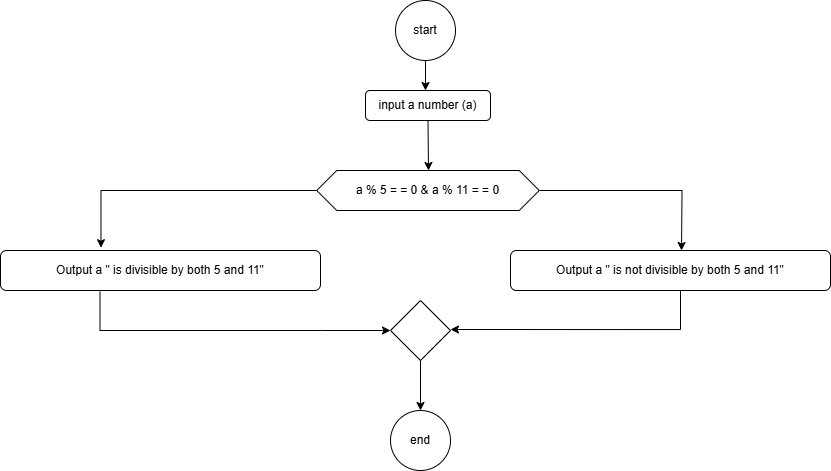

The diagram above was exported from draw.io. Its source (the exported page's mxGraphModel, read from the mxfile embedded in the PNG):
<mxGraphModel dx="1842" dy="538" grid="1" gridSize="10" guides="1" tooltips="1" connect="1" arrows="1" fold="1" page="1" pageScale="1" pageWidth="850" pageHeight="1100" math="0" shadow="0">
  <root>
    <mxCell id="0" />
    <mxCell id="1" parent="0" />
    <mxCell id="KRrW3zrbZ-SDsP1CtuoK-1" value="start" style="ellipse;whiteSpace=wrap;html=1;aspect=fixed;" vertex="1" parent="1">
      <mxGeometry x="385" y="30" width="60" height="60" as="geometry" />
    </mxCell>
    <mxCell id="KRrW3zrbZ-SDsP1CtuoK-2" value="" style="endArrow=classic;html=1;rounded=0;exitX=0.5;exitY=1;exitDx=0;exitDy=0;" edge="1" parent="1" source="KRrW3zrbZ-SDsP1CtuoK-1">
      <mxGeometry width="50" height="50" relative="1" as="geometry">
        <mxPoint x="400" y="320" as="sourcePoint" />
        <mxPoint x="415" y="120" as="targetPoint" />
      </mxGeometry>
    </mxCell>
    <mxCell id="KRrW3zrbZ-SDsP1CtuoK-3" value="input a number (a)" style="rounded=1;whiteSpace=wrap;html=1;" vertex="1" parent="1">
      <mxGeometry x="355" y="120" width="125" height="30" as="geometry" />
    </mxCell>
    <mxCell id="KRrW3zrbZ-SDsP1CtuoK-4" value="" style="endArrow=classic;html=1;rounded=0;exitX=0.5;exitY=1;exitDx=0;exitDy=0;" edge="1" parent="1" source="KRrW3zrbZ-SDsP1CtuoK-3">
      <mxGeometry width="50" height="50" relative="1" as="geometry">
        <mxPoint x="400" y="320" as="sourcePoint" />
        <mxPoint x="418" y="200" as="targetPoint" />
      </mxGeometry>
    </mxCell>
    <mxCell id="KRrW3zrbZ-SDsP1CtuoK-7" value="" style="edgeStyle=orthogonalEdgeStyle;rounded=0;orthogonalLoop=1;jettySize=auto;html=1;" edge="1" parent="1" source="KRrW3zrbZ-SDsP1CtuoK-5">
      <mxGeometry relative="1" as="geometry">
        <mxPoint x="671" y="280" as="targetPoint" />
      </mxGeometry>
    </mxCell>
    <mxCell id="KRrW3zrbZ-SDsP1CtuoK-5" value="a % 5 = = 0 &amp;amp; a % 11 = = 0" style="shape=hexagon;perimeter=hexagonPerimeter2;whiteSpace=wrap;html=1;fixedSize=1;" vertex="1" parent="1">
      <mxGeometry x="306.25" y="200" width="222.5" height="40" as="geometry" />
    </mxCell>
    <mxCell id="KRrW3zrbZ-SDsP1CtuoK-8" value="Output a &quot; is not divisible by both 5 and 11&quot;" style="rounded=1;whiteSpace=wrap;html=1;" vertex="1" parent="1">
      <mxGeometry x="500" y="280" width="320" height="40" as="geometry" />
    </mxCell>
    <mxCell id="KRrW3zrbZ-SDsP1CtuoK-9" value="Output a &quot; is divisible by both 5 and 11&quot;" style="rounded=1;whiteSpace=wrap;html=1;" vertex="1" parent="1">
      <mxGeometry x="-10" y="280" width="320" height="40" as="geometry" />
    </mxCell>
    <mxCell id="KRrW3zrbZ-SDsP1CtuoK-10" value="" style="edgeStyle=orthogonalEdgeStyle;rounded=0;orthogonalLoop=1;jettySize=auto;html=1;exitX=0;exitY=0.5;exitDx=0;exitDy=0;entryX=0.314;entryY=-0.07;entryDx=0;entryDy=0;entryPerimeter=0;" edge="1" parent="1" source="KRrW3zrbZ-SDsP1CtuoK-5" target="KRrW3zrbZ-SDsP1CtuoK-9">
      <mxGeometry relative="1" as="geometry">
        <mxPoint x="539" y="230" as="sourcePoint" />
        <mxPoint x="681" y="290" as="targetPoint" />
      </mxGeometry>
    </mxCell>
    <mxCell id="KRrW3zrbZ-SDsP1CtuoK-11" value="" style="edgeStyle=orthogonalEdgeStyle;rounded=0;orthogonalLoop=1;jettySize=auto;html=1;exitX=0.311;exitY=1.03;exitDx=0;exitDy=0;exitPerimeter=0;" edge="1" parent="1" source="KRrW3zrbZ-SDsP1CtuoK-9">
      <mxGeometry relative="1" as="geometry">
        <mxPoint x="549" y="240" as="sourcePoint" />
        <mxPoint x="380" y="360" as="targetPoint" />
        <Array as="points">
          <mxPoint x="90" y="360" />
          <mxPoint x="311" y="360" />
        </Array>
      </mxGeometry>
    </mxCell>
    <mxCell id="KRrW3zrbZ-SDsP1CtuoK-14" value="" style="edgeStyle=orthogonalEdgeStyle;rounded=0;orthogonalLoop=1;jettySize=auto;html=1;exitX=0.311;exitY=1.03;exitDx=0;exitDy=0;exitPerimeter=0;" edge="1" parent="1">
      <mxGeometry relative="1" as="geometry">
        <mxPoint x="670" y="320" as="sourcePoint" />
        <mxPoint x="440" y="359" as="targetPoint" />
        <Array as="points">
          <mxPoint x="670" y="359" />
        </Array>
      </mxGeometry>
    </mxCell>
    <mxCell id="KRrW3zrbZ-SDsP1CtuoK-15" value="" style="rhombus;whiteSpace=wrap;html=1;" vertex="1" parent="1">
      <mxGeometry x="380" y="330" width="60" height="60" as="geometry" />
    </mxCell>
    <mxCell id="KRrW3zrbZ-SDsP1CtuoK-16" value="" style="endArrow=classic;html=1;rounded=0;" edge="1" parent="1">
      <mxGeometry width="50" height="50" relative="1" as="geometry">
        <mxPoint x="410" y="390" as="sourcePoint" />
        <mxPoint x="410" y="440" as="targetPoint" />
      </mxGeometry>
    </mxCell>
    <mxCell id="KRrW3zrbZ-SDsP1CtuoK-17" value="end" style="ellipse;whiteSpace=wrap;html=1;aspect=fixed;" vertex="1" parent="1">
      <mxGeometry x="380" y="440" width="60" height="60" as="geometry" />
    </mxCell>
  </root>
</mxGraphModel>